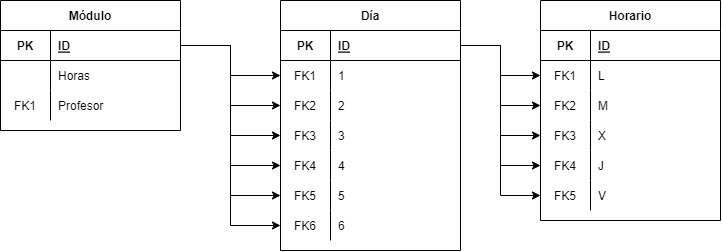

The diagram above was exported from draw.io. Its source (the exported page's mxGraphModel, read from the mxfile embedded in the PNG):
<mxGraphModel dx="952" dy="527" grid="1" gridSize="10" guides="1" tooltips="1" connect="1" arrows="1" fold="1" page="1" pageScale="1" pageWidth="500" pageHeight="700" math="0" shadow="0">
  <root>
    <mxCell id="0" />
    <mxCell id="1" parent="0" />
    <mxCell id="5rOB2OqnYSZI-FlFugpO-1" value="Módulo" style="shape=table;startSize=30;container=1;collapsible=1;childLayout=tableLayout;fixedRows=1;rowLines=0;fontStyle=1;align=center;resizeLast=1;" vertex="1" parent="1">
      <mxGeometry x="40" y="300" width="180" height="130" as="geometry" />
    </mxCell>
    <mxCell id="5rOB2OqnYSZI-FlFugpO-2" value="" style="shape=tableRow;horizontal=0;startSize=0;swimlaneHead=0;swimlaneBody=0;fillColor=none;collapsible=0;dropTarget=0;points=[[0,0.5],[1,0.5]];portConstraint=eastwest;top=0;left=0;right=0;bottom=1;" vertex="1" parent="5rOB2OqnYSZI-FlFugpO-1">
      <mxGeometry y="30" width="180" height="30" as="geometry" />
    </mxCell>
    <mxCell id="5rOB2OqnYSZI-FlFugpO-3" value="PK" style="shape=partialRectangle;connectable=0;fillColor=none;top=0;left=0;bottom=0;right=0;fontStyle=1;overflow=hidden;" vertex="1" parent="5rOB2OqnYSZI-FlFugpO-2">
      <mxGeometry width="49.99999999999977" height="30" as="geometry">
        <mxRectangle width="49.99999999999977" height="30" as="alternateBounds" />
      </mxGeometry>
    </mxCell>
    <mxCell id="5rOB2OqnYSZI-FlFugpO-4" value="ID" style="shape=partialRectangle;connectable=0;fillColor=none;top=0;left=0;bottom=0;right=0;align=left;spacingLeft=6;fontStyle=5;overflow=hidden;" vertex="1" parent="5rOB2OqnYSZI-FlFugpO-2">
      <mxGeometry x="49.99999999999977" width="130.00000000000023" height="30" as="geometry">
        <mxRectangle width="130.00000000000023" height="30" as="alternateBounds" />
      </mxGeometry>
    </mxCell>
    <mxCell id="5rOB2OqnYSZI-FlFugpO-5" value="" style="shape=tableRow;horizontal=0;startSize=0;swimlaneHead=0;swimlaneBody=0;fillColor=none;collapsible=0;dropTarget=0;points=[[0,0.5],[1,0.5]];portConstraint=eastwest;top=0;left=0;right=0;bottom=0;" vertex="1" parent="5rOB2OqnYSZI-FlFugpO-1">
      <mxGeometry y="60" width="180" height="30" as="geometry" />
    </mxCell>
    <mxCell id="5rOB2OqnYSZI-FlFugpO-6" value="" style="shape=partialRectangle;connectable=0;fillColor=none;top=0;left=0;bottom=0;right=0;editable=1;overflow=hidden;" vertex="1" parent="5rOB2OqnYSZI-FlFugpO-5">
      <mxGeometry width="49.99999999999977" height="30" as="geometry">
        <mxRectangle width="49.99999999999977" height="30" as="alternateBounds" />
      </mxGeometry>
    </mxCell>
    <mxCell id="5rOB2OqnYSZI-FlFugpO-7" value="Horas" style="shape=partialRectangle;connectable=0;fillColor=none;top=0;left=0;bottom=0;right=0;align=left;spacingLeft=6;overflow=hidden;" vertex="1" parent="5rOB2OqnYSZI-FlFugpO-5">
      <mxGeometry x="49.99999999999977" width="130.00000000000023" height="30" as="geometry">
        <mxRectangle width="130.00000000000023" height="30" as="alternateBounds" />
      </mxGeometry>
    </mxCell>
    <mxCell id="5rOB2OqnYSZI-FlFugpO-8" value="" style="shape=tableRow;horizontal=0;startSize=0;swimlaneHead=0;swimlaneBody=0;fillColor=none;collapsible=0;dropTarget=0;points=[[0,0.5],[1,0.5]];portConstraint=eastwest;top=0;left=0;right=0;bottom=0;" vertex="1" parent="5rOB2OqnYSZI-FlFugpO-1">
      <mxGeometry y="90" width="180" height="30" as="geometry" />
    </mxCell>
    <mxCell id="5rOB2OqnYSZI-FlFugpO-9" value="FK1" style="shape=partialRectangle;connectable=0;fillColor=none;top=0;left=0;bottom=0;right=0;fontStyle=0;overflow=hidden;" vertex="1" parent="5rOB2OqnYSZI-FlFugpO-8">
      <mxGeometry width="49.99999999999977" height="30" as="geometry">
        <mxRectangle width="49.99999999999977" height="30" as="alternateBounds" />
      </mxGeometry>
    </mxCell>
    <mxCell id="5rOB2OqnYSZI-FlFugpO-10" value="Profesor" style="shape=partialRectangle;connectable=0;fillColor=none;top=0;left=0;bottom=0;right=0;align=left;spacingLeft=6;fontStyle=0;overflow=hidden;" vertex="1" parent="5rOB2OqnYSZI-FlFugpO-8">
      <mxGeometry x="49.99999999999977" width="130.00000000000023" height="30" as="geometry">
        <mxRectangle width="130.00000000000023" height="30" as="alternateBounds" />
      </mxGeometry>
    </mxCell>
    <mxCell id="5rOB2OqnYSZI-FlFugpO-11" value="Horario" style="shape=table;startSize=30;container=1;collapsible=1;childLayout=tableLayout;fixedRows=1;rowLines=0;fontStyle=1;align=center;resizeLast=1;" vertex="1" parent="1">
      <mxGeometry x="580" y="300" width="180" height="220" as="geometry" />
    </mxCell>
    <mxCell id="5rOB2OqnYSZI-FlFugpO-12" value="" style="shape=tableRow;horizontal=0;startSize=0;swimlaneHead=0;swimlaneBody=0;fillColor=none;collapsible=0;dropTarget=0;points=[[0,0.5],[1,0.5]];portConstraint=eastwest;top=0;left=0;right=0;bottom=1;" vertex="1" parent="5rOB2OqnYSZI-FlFugpO-11">
      <mxGeometry y="30" width="180" height="30" as="geometry" />
    </mxCell>
    <mxCell id="5rOB2OqnYSZI-FlFugpO-13" value="PK" style="shape=partialRectangle;connectable=0;fillColor=none;top=0;left=0;bottom=0;right=0;fontStyle=1;overflow=hidden;" vertex="1" parent="5rOB2OqnYSZI-FlFugpO-12">
      <mxGeometry width="49.99999999999977" height="30" as="geometry">
        <mxRectangle width="49.99999999999977" height="30" as="alternateBounds" />
      </mxGeometry>
    </mxCell>
    <mxCell id="5rOB2OqnYSZI-FlFugpO-14" value="ID" style="shape=partialRectangle;connectable=0;fillColor=none;top=0;left=0;bottom=0;right=0;align=left;spacingLeft=6;fontStyle=5;overflow=hidden;" vertex="1" parent="5rOB2OqnYSZI-FlFugpO-12">
      <mxGeometry x="49.99999999999977" width="130.00000000000023" height="30" as="geometry">
        <mxRectangle width="130.00000000000023" height="30" as="alternateBounds" />
      </mxGeometry>
    </mxCell>
    <mxCell id="5rOB2OqnYSZI-FlFugpO-15" value="" style="shape=tableRow;horizontal=0;startSize=0;swimlaneHead=0;swimlaneBody=0;fillColor=none;collapsible=0;dropTarget=0;points=[[0,0.5],[1,0.5]];portConstraint=eastwest;top=0;left=0;right=0;bottom=0;" vertex="1" parent="5rOB2OqnYSZI-FlFugpO-11">
      <mxGeometry y="60" width="180" height="30" as="geometry" />
    </mxCell>
    <mxCell id="5rOB2OqnYSZI-FlFugpO-16" value="FK1" style="shape=partialRectangle;connectable=0;fillColor=none;top=0;left=0;bottom=0;right=0;editable=1;overflow=hidden;" vertex="1" parent="5rOB2OqnYSZI-FlFugpO-15">
      <mxGeometry width="49.99999999999977" height="30" as="geometry">
        <mxRectangle width="49.99999999999977" height="30" as="alternateBounds" />
      </mxGeometry>
    </mxCell>
    <mxCell id="5rOB2OqnYSZI-FlFugpO-17" value="L" style="shape=partialRectangle;connectable=0;fillColor=none;top=0;left=0;bottom=0;right=0;align=left;spacingLeft=6;overflow=hidden;" vertex="1" parent="5rOB2OqnYSZI-FlFugpO-15">
      <mxGeometry x="49.99999999999977" width="130.00000000000023" height="30" as="geometry">
        <mxRectangle width="130.00000000000023" height="30" as="alternateBounds" />
      </mxGeometry>
    </mxCell>
    <mxCell id="5rOB2OqnYSZI-FlFugpO-18" value="" style="shape=tableRow;horizontal=0;startSize=0;swimlaneHead=0;swimlaneBody=0;fillColor=none;collapsible=0;dropTarget=0;points=[[0,0.5],[1,0.5]];portConstraint=eastwest;top=0;left=0;right=0;bottom=0;" vertex="1" parent="5rOB2OqnYSZI-FlFugpO-11">
      <mxGeometry y="90" width="180" height="30" as="geometry" />
    </mxCell>
    <mxCell id="5rOB2OqnYSZI-FlFugpO-19" value="FK2" style="shape=partialRectangle;connectable=0;fillColor=none;top=0;left=0;bottom=0;right=0;fontStyle=0;overflow=hidden;" vertex="1" parent="5rOB2OqnYSZI-FlFugpO-18">
      <mxGeometry width="49.99999999999977" height="30" as="geometry">
        <mxRectangle width="49.99999999999977" height="30" as="alternateBounds" />
      </mxGeometry>
    </mxCell>
    <mxCell id="5rOB2OqnYSZI-FlFugpO-20" value="M" style="shape=partialRectangle;connectable=0;fillColor=none;top=0;left=0;bottom=0;right=0;align=left;spacingLeft=6;fontStyle=0;overflow=hidden;" vertex="1" parent="5rOB2OqnYSZI-FlFugpO-18">
      <mxGeometry x="49.99999999999977" width="130.00000000000023" height="30" as="geometry">
        <mxRectangle width="130.00000000000023" height="30" as="alternateBounds" />
      </mxGeometry>
    </mxCell>
    <mxCell id="Gr8iCMzzfDfgbqb_5TUv-32" value="" style="shape=tableRow;horizontal=0;startSize=0;swimlaneHead=0;swimlaneBody=0;fillColor=none;collapsible=0;dropTarget=0;points=[[0,0.5],[1,0.5]];portConstraint=eastwest;top=0;left=0;right=0;bottom=0;" vertex="1" parent="5rOB2OqnYSZI-FlFugpO-11">
      <mxGeometry y="120" width="180" height="30" as="geometry" />
    </mxCell>
    <mxCell id="Gr8iCMzzfDfgbqb_5TUv-33" value="FK3" style="shape=partialRectangle;connectable=0;fillColor=none;top=0;left=0;bottom=0;right=0;fontStyle=0;overflow=hidden;" vertex="1" parent="Gr8iCMzzfDfgbqb_5TUv-32">
      <mxGeometry width="49.99999999999977" height="30" as="geometry">
        <mxRectangle width="49.99999999999977" height="30" as="alternateBounds" />
      </mxGeometry>
    </mxCell>
    <mxCell id="Gr8iCMzzfDfgbqb_5TUv-34" value="X" style="shape=partialRectangle;connectable=0;fillColor=none;top=0;left=0;bottom=0;right=0;align=left;spacingLeft=6;fontStyle=0;overflow=hidden;" vertex="1" parent="Gr8iCMzzfDfgbqb_5TUv-32">
      <mxGeometry x="49.99999999999977" width="130.00000000000023" height="30" as="geometry">
        <mxRectangle width="130.00000000000023" height="30" as="alternateBounds" />
      </mxGeometry>
    </mxCell>
    <mxCell id="Gr8iCMzzfDfgbqb_5TUv-35" value="" style="shape=tableRow;horizontal=0;startSize=0;swimlaneHead=0;swimlaneBody=0;fillColor=none;collapsible=0;dropTarget=0;points=[[0,0.5],[1,0.5]];portConstraint=eastwest;top=0;left=0;right=0;bottom=0;" vertex="1" parent="5rOB2OqnYSZI-FlFugpO-11">
      <mxGeometry y="150" width="180" height="30" as="geometry" />
    </mxCell>
    <mxCell id="Gr8iCMzzfDfgbqb_5TUv-36" value="FK4" style="shape=partialRectangle;connectable=0;fillColor=none;top=0;left=0;bottom=0;right=0;fontStyle=0;overflow=hidden;" vertex="1" parent="Gr8iCMzzfDfgbqb_5TUv-35">
      <mxGeometry width="49.99999999999977" height="30" as="geometry">
        <mxRectangle width="49.99999999999977" height="30" as="alternateBounds" />
      </mxGeometry>
    </mxCell>
    <mxCell id="Gr8iCMzzfDfgbqb_5TUv-37" value="J" style="shape=partialRectangle;connectable=0;fillColor=none;top=0;left=0;bottom=0;right=0;align=left;spacingLeft=6;fontStyle=0;overflow=hidden;" vertex="1" parent="Gr8iCMzzfDfgbqb_5TUv-35">
      <mxGeometry x="49.99999999999977" width="130.00000000000023" height="30" as="geometry">
        <mxRectangle width="130.00000000000023" height="30" as="alternateBounds" />
      </mxGeometry>
    </mxCell>
    <mxCell id="Gr8iCMzzfDfgbqb_5TUv-39" value="" style="shape=tableRow;horizontal=0;startSize=0;swimlaneHead=0;swimlaneBody=0;fillColor=none;collapsible=0;dropTarget=0;points=[[0,0.5],[1,0.5]];portConstraint=eastwest;top=0;left=0;right=0;bottom=0;" vertex="1" parent="5rOB2OqnYSZI-FlFugpO-11">
      <mxGeometry y="180" width="180" height="30" as="geometry" />
    </mxCell>
    <mxCell id="Gr8iCMzzfDfgbqb_5TUv-40" value="FK5" style="shape=partialRectangle;connectable=0;fillColor=none;top=0;left=0;bottom=0;right=0;fontStyle=0;overflow=hidden;" vertex="1" parent="Gr8iCMzzfDfgbqb_5TUv-39">
      <mxGeometry width="49.99999999999977" height="30" as="geometry">
        <mxRectangle width="49.99999999999977" height="30" as="alternateBounds" />
      </mxGeometry>
    </mxCell>
    <mxCell id="Gr8iCMzzfDfgbqb_5TUv-41" value="V" style="shape=partialRectangle;connectable=0;fillColor=none;top=0;left=0;bottom=0;right=0;align=left;spacingLeft=6;fontStyle=0;overflow=hidden;" vertex="1" parent="Gr8iCMzzfDfgbqb_5TUv-39">
      <mxGeometry x="49.99999999999977" width="130.00000000000023" height="30" as="geometry">
        <mxRectangle width="130.00000000000023" height="30" as="alternateBounds" />
      </mxGeometry>
    </mxCell>
    <mxCell id="Gr8iCMzzfDfgbqb_5TUv-1" value="Día" style="shape=table;startSize=30;container=1;collapsible=1;childLayout=tableLayout;fixedRows=1;rowLines=0;fontStyle=1;align=center;resizeLast=1;" vertex="1" parent="1">
      <mxGeometry x="320" y="300" width="180" height="250" as="geometry" />
    </mxCell>
    <mxCell id="Gr8iCMzzfDfgbqb_5TUv-2" value="" style="shape=tableRow;horizontal=0;startSize=0;swimlaneHead=0;swimlaneBody=0;fillColor=none;collapsible=0;dropTarget=0;points=[[0,0.5],[1,0.5]];portConstraint=eastwest;top=0;left=0;right=0;bottom=1;" vertex="1" parent="Gr8iCMzzfDfgbqb_5TUv-1">
      <mxGeometry y="30" width="180" height="30" as="geometry" />
    </mxCell>
    <mxCell id="Gr8iCMzzfDfgbqb_5TUv-3" value="PK" style="shape=partialRectangle;connectable=0;fillColor=none;top=0;left=0;bottom=0;right=0;fontStyle=1;overflow=hidden;" vertex="1" parent="Gr8iCMzzfDfgbqb_5TUv-2">
      <mxGeometry width="49.99999999999977" height="30" as="geometry">
        <mxRectangle width="49.99999999999977" height="30" as="alternateBounds" />
      </mxGeometry>
    </mxCell>
    <mxCell id="Gr8iCMzzfDfgbqb_5TUv-4" value="ID" style="shape=partialRectangle;connectable=0;fillColor=none;top=0;left=0;bottom=0;right=0;align=left;spacingLeft=6;fontStyle=5;overflow=hidden;" vertex="1" parent="Gr8iCMzzfDfgbqb_5TUv-2">
      <mxGeometry x="49.99999999999977" width="130.00000000000023" height="30" as="geometry">
        <mxRectangle width="130.00000000000023" height="30" as="alternateBounds" />
      </mxGeometry>
    </mxCell>
    <mxCell id="Gr8iCMzzfDfgbqb_5TUv-5" value="" style="shape=tableRow;horizontal=0;startSize=0;swimlaneHead=0;swimlaneBody=0;fillColor=none;collapsible=0;dropTarget=0;points=[[0,0.5],[1,0.5]];portConstraint=eastwest;top=0;left=0;right=0;bottom=0;" vertex="1" parent="Gr8iCMzzfDfgbqb_5TUv-1">
      <mxGeometry y="60" width="180" height="30" as="geometry" />
    </mxCell>
    <mxCell id="Gr8iCMzzfDfgbqb_5TUv-6" value="FK1" style="shape=partialRectangle;connectable=0;fillColor=none;top=0;left=0;bottom=0;right=0;editable=1;overflow=hidden;" vertex="1" parent="Gr8iCMzzfDfgbqb_5TUv-5">
      <mxGeometry width="49.99999999999977" height="30" as="geometry">
        <mxRectangle width="49.99999999999977" height="30" as="alternateBounds" />
      </mxGeometry>
    </mxCell>
    <mxCell id="Gr8iCMzzfDfgbqb_5TUv-7" value="1" style="shape=partialRectangle;connectable=0;fillColor=none;top=0;left=0;bottom=0;right=0;align=left;spacingLeft=6;overflow=hidden;" vertex="1" parent="Gr8iCMzzfDfgbqb_5TUv-5">
      <mxGeometry x="49.99999999999977" width="130.00000000000023" height="30" as="geometry">
        <mxRectangle width="130.00000000000023" height="30" as="alternateBounds" />
      </mxGeometry>
    </mxCell>
    <mxCell id="Gr8iCMzzfDfgbqb_5TUv-8" value="" style="shape=tableRow;horizontal=0;startSize=0;swimlaneHead=0;swimlaneBody=0;fillColor=none;collapsible=0;dropTarget=0;points=[[0,0.5],[1,0.5]];portConstraint=eastwest;top=0;left=0;right=0;bottom=0;" vertex="1" parent="Gr8iCMzzfDfgbqb_5TUv-1">
      <mxGeometry y="90" width="180" height="30" as="geometry" />
    </mxCell>
    <mxCell id="Gr8iCMzzfDfgbqb_5TUv-9" value="FK2" style="shape=partialRectangle;connectable=0;fillColor=none;top=0;left=0;bottom=0;right=0;fontStyle=0;overflow=hidden;" vertex="1" parent="Gr8iCMzzfDfgbqb_5TUv-8">
      <mxGeometry width="49.99999999999977" height="30" as="geometry">
        <mxRectangle width="49.99999999999977" height="30" as="alternateBounds" />
      </mxGeometry>
    </mxCell>
    <mxCell id="Gr8iCMzzfDfgbqb_5TUv-10" value="2" style="shape=partialRectangle;connectable=0;fillColor=none;top=0;left=0;bottom=0;right=0;align=left;spacingLeft=6;fontStyle=0;overflow=hidden;" vertex="1" parent="Gr8iCMzzfDfgbqb_5TUv-8">
      <mxGeometry x="49.99999999999977" width="130.00000000000023" height="30" as="geometry">
        <mxRectangle width="130.00000000000023" height="30" as="alternateBounds" />
      </mxGeometry>
    </mxCell>
    <mxCell id="Gr8iCMzzfDfgbqb_5TUv-12" value="" style="shape=tableRow;horizontal=0;startSize=0;swimlaneHead=0;swimlaneBody=0;fillColor=none;collapsible=0;dropTarget=0;points=[[0,0.5],[1,0.5]];portConstraint=eastwest;top=0;left=0;right=0;bottom=0;" vertex="1" parent="Gr8iCMzzfDfgbqb_5TUv-1">
      <mxGeometry y="120" width="180" height="30" as="geometry" />
    </mxCell>
    <mxCell id="Gr8iCMzzfDfgbqb_5TUv-13" value="FK3" style="shape=partialRectangle;connectable=0;fillColor=none;top=0;left=0;bottom=0;right=0;fontStyle=0;overflow=hidden;" vertex="1" parent="Gr8iCMzzfDfgbqb_5TUv-12">
      <mxGeometry width="49.99999999999977" height="30" as="geometry">
        <mxRectangle width="49.99999999999977" height="30" as="alternateBounds" />
      </mxGeometry>
    </mxCell>
    <mxCell id="Gr8iCMzzfDfgbqb_5TUv-14" value="3" style="shape=partialRectangle;connectable=0;fillColor=none;top=0;left=0;bottom=0;right=0;align=left;spacingLeft=6;fontStyle=0;overflow=hidden;" vertex="1" parent="Gr8iCMzzfDfgbqb_5TUv-12">
      <mxGeometry x="49.99999999999977" width="130.00000000000023" height="30" as="geometry">
        <mxRectangle width="130.00000000000023" height="30" as="alternateBounds" />
      </mxGeometry>
    </mxCell>
    <mxCell id="Gr8iCMzzfDfgbqb_5TUv-15" value="" style="shape=tableRow;horizontal=0;startSize=0;swimlaneHead=0;swimlaneBody=0;fillColor=none;collapsible=0;dropTarget=0;points=[[0,0.5],[1,0.5]];portConstraint=eastwest;top=0;left=0;right=0;bottom=0;" vertex="1" parent="Gr8iCMzzfDfgbqb_5TUv-1">
      <mxGeometry y="150" width="180" height="30" as="geometry" />
    </mxCell>
    <mxCell id="Gr8iCMzzfDfgbqb_5TUv-16" value="FK4" style="shape=partialRectangle;connectable=0;fillColor=none;top=0;left=0;bottom=0;right=0;fontStyle=0;overflow=hidden;" vertex="1" parent="Gr8iCMzzfDfgbqb_5TUv-15">
      <mxGeometry width="49.99999999999977" height="30" as="geometry">
        <mxRectangle width="49.99999999999977" height="30" as="alternateBounds" />
      </mxGeometry>
    </mxCell>
    <mxCell id="Gr8iCMzzfDfgbqb_5TUv-17" value="4" style="shape=partialRectangle;connectable=0;fillColor=none;top=0;left=0;bottom=0;right=0;align=left;spacingLeft=6;fontStyle=0;overflow=hidden;" vertex="1" parent="Gr8iCMzzfDfgbqb_5TUv-15">
      <mxGeometry x="49.99999999999977" width="130.00000000000023" height="30" as="geometry">
        <mxRectangle width="130.00000000000023" height="30" as="alternateBounds" />
      </mxGeometry>
    </mxCell>
    <mxCell id="Gr8iCMzzfDfgbqb_5TUv-19" value="" style="shape=tableRow;horizontal=0;startSize=0;swimlaneHead=0;swimlaneBody=0;fillColor=none;collapsible=0;dropTarget=0;points=[[0,0.5],[1,0.5]];portConstraint=eastwest;top=0;left=0;right=0;bottom=0;" vertex="1" parent="Gr8iCMzzfDfgbqb_5TUv-1">
      <mxGeometry y="180" width="180" height="30" as="geometry" />
    </mxCell>
    <mxCell id="Gr8iCMzzfDfgbqb_5TUv-20" value="FK5" style="shape=partialRectangle;connectable=0;fillColor=none;top=0;left=0;bottom=0;right=0;fontStyle=0;overflow=hidden;" vertex="1" parent="Gr8iCMzzfDfgbqb_5TUv-19">
      <mxGeometry width="49.99999999999977" height="30" as="geometry">
        <mxRectangle width="49.99999999999977" height="30" as="alternateBounds" />
      </mxGeometry>
    </mxCell>
    <mxCell id="Gr8iCMzzfDfgbqb_5TUv-21" value="5" style="shape=partialRectangle;connectable=0;fillColor=none;top=0;left=0;bottom=0;right=0;align=left;spacingLeft=6;fontStyle=0;overflow=hidden;" vertex="1" parent="Gr8iCMzzfDfgbqb_5TUv-19">
      <mxGeometry x="49.99999999999977" width="130.00000000000023" height="30" as="geometry">
        <mxRectangle width="130.00000000000023" height="30" as="alternateBounds" />
      </mxGeometry>
    </mxCell>
    <mxCell id="Gr8iCMzzfDfgbqb_5TUv-23" value="" style="shape=tableRow;horizontal=0;startSize=0;swimlaneHead=0;swimlaneBody=0;fillColor=none;collapsible=0;dropTarget=0;points=[[0,0.5],[1,0.5]];portConstraint=eastwest;top=0;left=0;right=0;bottom=0;" vertex="1" parent="Gr8iCMzzfDfgbqb_5TUv-1">
      <mxGeometry y="210" width="180" height="30" as="geometry" />
    </mxCell>
    <mxCell id="Gr8iCMzzfDfgbqb_5TUv-24" value="FK6" style="shape=partialRectangle;connectable=0;fillColor=none;top=0;left=0;bottom=0;right=0;fontStyle=0;overflow=hidden;" vertex="1" parent="Gr8iCMzzfDfgbqb_5TUv-23">
      <mxGeometry width="49.99999999999977" height="30" as="geometry">
        <mxRectangle width="49.99999999999977" height="30" as="alternateBounds" />
      </mxGeometry>
    </mxCell>
    <mxCell id="Gr8iCMzzfDfgbqb_5TUv-25" value="6" style="shape=partialRectangle;connectable=0;fillColor=none;top=0;left=0;bottom=0;right=0;align=left;spacingLeft=6;fontStyle=0;overflow=hidden;" vertex="1" parent="Gr8iCMzzfDfgbqb_5TUv-23">
      <mxGeometry x="49.99999999999977" width="130.00000000000023" height="30" as="geometry">
        <mxRectangle width="130.00000000000023" height="30" as="alternateBounds" />
      </mxGeometry>
    </mxCell>
    <mxCell id="Gr8iCMzzfDfgbqb_5TUv-26" style="edgeStyle=orthogonalEdgeStyle;rounded=0;orthogonalLoop=1;jettySize=auto;html=1;exitX=1;exitY=0.5;exitDx=0;exitDy=0;entryX=0;entryY=0.5;entryDx=0;entryDy=0;" edge="1" parent="1" source="5rOB2OqnYSZI-FlFugpO-2" target="Gr8iCMzzfDfgbqb_5TUv-5">
      <mxGeometry relative="1" as="geometry" />
    </mxCell>
    <mxCell id="Gr8iCMzzfDfgbqb_5TUv-27" style="edgeStyle=orthogonalEdgeStyle;rounded=0;orthogonalLoop=1;jettySize=auto;html=1;exitX=1;exitY=0.5;exitDx=0;exitDy=0;entryX=0;entryY=0.5;entryDx=0;entryDy=0;" edge="1" parent="1" source="5rOB2OqnYSZI-FlFugpO-2" target="Gr8iCMzzfDfgbqb_5TUv-8">
      <mxGeometry relative="1" as="geometry" />
    </mxCell>
    <mxCell id="Gr8iCMzzfDfgbqb_5TUv-28" style="edgeStyle=orthogonalEdgeStyle;rounded=0;orthogonalLoop=1;jettySize=auto;html=1;exitX=1;exitY=0.5;exitDx=0;exitDy=0;entryX=0;entryY=0.5;entryDx=0;entryDy=0;" edge="1" parent="1" source="5rOB2OqnYSZI-FlFugpO-2" target="Gr8iCMzzfDfgbqb_5TUv-12">
      <mxGeometry relative="1" as="geometry" />
    </mxCell>
    <mxCell id="Gr8iCMzzfDfgbqb_5TUv-29" style="edgeStyle=orthogonalEdgeStyle;rounded=0;orthogonalLoop=1;jettySize=auto;html=1;exitX=1;exitY=0.5;exitDx=0;exitDy=0;entryX=0;entryY=0.5;entryDx=0;entryDy=0;" edge="1" parent="1" source="5rOB2OqnYSZI-FlFugpO-2" target="Gr8iCMzzfDfgbqb_5TUv-15">
      <mxGeometry relative="1" as="geometry" />
    </mxCell>
    <mxCell id="Gr8iCMzzfDfgbqb_5TUv-30" style="edgeStyle=orthogonalEdgeStyle;rounded=0;orthogonalLoop=1;jettySize=auto;html=1;exitX=1;exitY=0.5;exitDx=0;exitDy=0;entryX=0;entryY=0.5;entryDx=0;entryDy=0;" edge="1" parent="1" source="5rOB2OqnYSZI-FlFugpO-2" target="Gr8iCMzzfDfgbqb_5TUv-19">
      <mxGeometry relative="1" as="geometry" />
    </mxCell>
    <mxCell id="Gr8iCMzzfDfgbqb_5TUv-31" style="edgeStyle=orthogonalEdgeStyle;rounded=0;orthogonalLoop=1;jettySize=auto;html=1;exitX=1;exitY=0.5;exitDx=0;exitDy=0;entryX=0;entryY=0.5;entryDx=0;entryDy=0;" edge="1" parent="1" source="5rOB2OqnYSZI-FlFugpO-2" target="Gr8iCMzzfDfgbqb_5TUv-23">
      <mxGeometry relative="1" as="geometry" />
    </mxCell>
    <mxCell id="Gr8iCMzzfDfgbqb_5TUv-42" style="edgeStyle=orthogonalEdgeStyle;rounded=0;orthogonalLoop=1;jettySize=auto;html=1;exitX=1;exitY=0.5;exitDx=0;exitDy=0;entryX=0;entryY=0.5;entryDx=0;entryDy=0;" edge="1" parent="1" source="Gr8iCMzzfDfgbqb_5TUv-2" target="5rOB2OqnYSZI-FlFugpO-15">
      <mxGeometry relative="1" as="geometry" />
    </mxCell>
    <mxCell id="Gr8iCMzzfDfgbqb_5TUv-43" style="edgeStyle=orthogonalEdgeStyle;rounded=0;orthogonalLoop=1;jettySize=auto;html=1;exitX=1;exitY=0.5;exitDx=0;exitDy=0;entryX=0;entryY=0.5;entryDx=0;entryDy=0;" edge="1" parent="1" source="Gr8iCMzzfDfgbqb_5TUv-2" target="5rOB2OqnYSZI-FlFugpO-18">
      <mxGeometry relative="1" as="geometry" />
    </mxCell>
    <mxCell id="Gr8iCMzzfDfgbqb_5TUv-44" style="edgeStyle=orthogonalEdgeStyle;rounded=0;orthogonalLoop=1;jettySize=auto;html=1;exitX=1;exitY=0.5;exitDx=0;exitDy=0;entryX=0;entryY=0.5;entryDx=0;entryDy=0;" edge="1" parent="1" source="Gr8iCMzzfDfgbqb_5TUv-2" target="Gr8iCMzzfDfgbqb_5TUv-32">
      <mxGeometry relative="1" as="geometry" />
    </mxCell>
    <mxCell id="Gr8iCMzzfDfgbqb_5TUv-45" style="edgeStyle=orthogonalEdgeStyle;rounded=0;orthogonalLoop=1;jettySize=auto;html=1;exitX=1;exitY=0.5;exitDx=0;exitDy=0;entryX=0;entryY=0.5;entryDx=0;entryDy=0;" edge="1" parent="1" source="Gr8iCMzzfDfgbqb_5TUv-2" target="Gr8iCMzzfDfgbqb_5TUv-35">
      <mxGeometry relative="1" as="geometry" />
    </mxCell>
    <mxCell id="Gr8iCMzzfDfgbqb_5TUv-46" style="edgeStyle=orthogonalEdgeStyle;rounded=0;orthogonalLoop=1;jettySize=auto;html=1;exitX=1;exitY=0.5;exitDx=0;exitDy=0;entryX=0;entryY=0.5;entryDx=0;entryDy=0;" edge="1" parent="1" source="Gr8iCMzzfDfgbqb_5TUv-2" target="Gr8iCMzzfDfgbqb_5TUv-39">
      <mxGeometry relative="1" as="geometry" />
    </mxCell>
  </root>
</mxGraphModel>